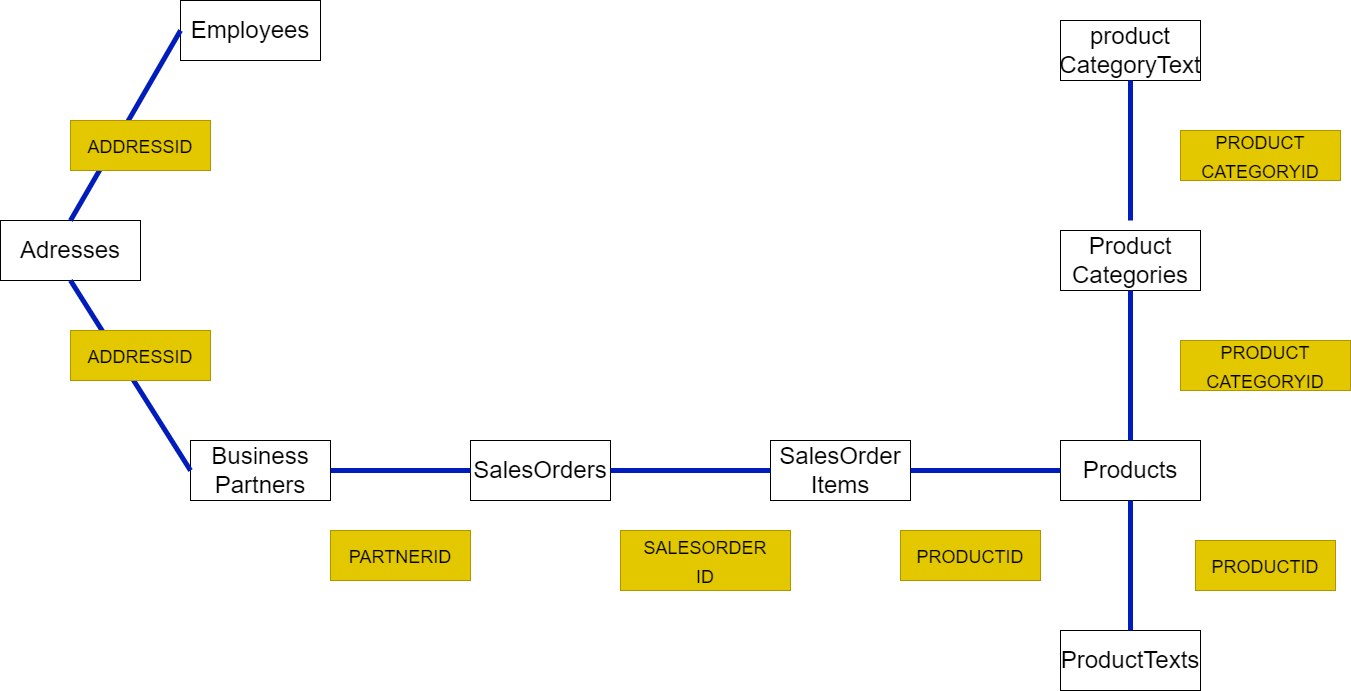

The diagram above was exported from draw.io. Its source (the exported page's mxGraphModel, read from the mxfile embedded in the PNG):
<mxGraphModel dx="1353" dy="1049" grid="1" gridSize="10" guides="1" tooltips="1" connect="1" arrows="1" fold="1" page="1" pageScale="1" pageWidth="850" pageHeight="1100" math="0" shadow="0">
  <root>
    <mxCell id="0" />
    <mxCell id="1" parent="0" />
    <mxCell id="3" value="&lt;font style=&quot;font-size: 24px;&quot;&gt;Adresses&lt;/font&gt;" style="rounded=0;whiteSpace=wrap;html=1;" vertex="1" parent="1">
      <mxGeometry x="10" y="250" width="140" height="60" as="geometry" />
    </mxCell>
    <mxCell id="9" value="&lt;font style=&quot;font-size: 24px;&quot;&gt;Product&lt;br&gt;Categories&lt;/font&gt;" style="rounded=0;whiteSpace=wrap;html=1;" vertex="1" parent="1">
      <mxGeometry x="1070" y="260" width="140" height="60" as="geometry" />
    </mxCell>
    <mxCell id="12" value="&lt;font style=&quot;font-size: 24px;&quot;&gt;product&lt;br&gt;CategoryText&lt;/font&gt;" style="rounded=0;whiteSpace=wrap;html=1;" vertex="1" parent="1">
      <mxGeometry x="1070" y="50" width="140" height="60" as="geometry" />
    </mxCell>
    <mxCell id="16" value="&lt;font style=&quot;font-size: 24px;&quot;&gt;Employees&lt;/font&gt;" style="rounded=0;whiteSpace=wrap;html=1;" vertex="1" parent="1">
      <mxGeometry x="190" y="30" width="140" height="60" as="geometry" />
    </mxCell>
    <mxCell id="17" value="&lt;font style=&quot;font-size: 24px;&quot;&gt;Business&lt;br&gt;Partners&lt;/font&gt;" style="rounded=0;whiteSpace=wrap;html=1;" vertex="1" parent="1">
      <mxGeometry x="200" y="470" width="140" height="60" as="geometry" />
    </mxCell>
    <mxCell id="18" value="&lt;font style=&quot;font-size: 24px;&quot;&gt;SalesOrders&lt;/font&gt;" style="rounded=0;whiteSpace=wrap;html=1;" vertex="1" parent="1">
      <mxGeometry x="480" y="470" width="140" height="60" as="geometry" />
    </mxCell>
    <mxCell id="19" value="&lt;font style=&quot;font-size: 24px;&quot;&gt;ProductTexts&lt;/font&gt;" style="rounded=0;whiteSpace=wrap;html=1;" vertex="1" parent="1">
      <mxGeometry x="1070" y="660" width="140" height="60" as="geometry" />
    </mxCell>
    <mxCell id="20" value="&lt;font style=&quot;font-size: 24px;&quot;&gt;Products&lt;/font&gt;" style="rounded=0;whiteSpace=wrap;html=1;" vertex="1" parent="1">
      <mxGeometry x="1070" y="470" width="140" height="60" as="geometry" />
    </mxCell>
    <mxCell id="7" value="&lt;font style=&quot;font-size: 24px;&quot;&gt;SalesOrder&lt;br&gt;Items&lt;/font&gt;" style="rounded=0;whiteSpace=wrap;html=1;" vertex="1" parent="1">
      <mxGeometry x="780" y="470" width="140" height="60" as="geometry" />
    </mxCell>
    <mxCell id="38" value="&lt;font style=&quot;font-size: 18px;&quot;&gt;PARTNERID&lt;/font&gt;" style="rounded=0;whiteSpace=wrap;html=1;fontSize=24;fillColor=#e3c800;fontColor=#000000;strokeColor=#B09500;" vertex="1" parent="1">
      <mxGeometry x="340" y="560" width="140" height="50" as="geometry" />
    </mxCell>
    <mxCell id="39" value="&lt;font style=&quot;font-size: 18px;&quot;&gt;SALESORDER&lt;br&gt;ID&lt;/font&gt;" style="rounded=0;whiteSpace=wrap;html=1;fontSize=24;fillColor=#e3c800;fontColor=#000000;strokeColor=#B09500;" vertex="1" parent="1">
      <mxGeometry x="630" y="560" width="170" height="60" as="geometry" />
    </mxCell>
    <mxCell id="40" value="&lt;font style=&quot;font-size: 18px;&quot;&gt;PRODUCTID&lt;/font&gt;" style="rounded=0;whiteSpace=wrap;html=1;fontSize=24;fillColor=#e3c800;fontColor=#000000;strokeColor=#B09500;" vertex="1" parent="1">
      <mxGeometry x="910" y="560" width="140" height="50" as="geometry" />
    </mxCell>
    <mxCell id="41" value="&lt;font style=&quot;font-size: 18px;&quot;&gt;PRODUCTID&lt;/font&gt;" style="rounded=0;whiteSpace=wrap;html=1;fontSize=24;fillColor=#e3c800;fontColor=#000000;strokeColor=#B09500;" vertex="1" parent="1">
      <mxGeometry x="1205" y="570" width="140" height="50" as="geometry" />
    </mxCell>
    <mxCell id="42" value="&lt;font style=&quot;font-size: 18px;&quot;&gt;PRODUCT&lt;br&gt;CATEGORYID&lt;/font&gt;" style="rounded=0;whiteSpace=wrap;html=1;fontSize=24;fillColor=#e3c800;fontColor=#000000;strokeColor=#B09500;" vertex="1" parent="1">
      <mxGeometry x="1190" y="370" width="170" height="50" as="geometry" />
    </mxCell>
    <mxCell id="43" value="&lt;font style=&quot;font-size: 18px;&quot;&gt;PRODUCT&lt;br&gt;CATEGORYID&lt;/font&gt;" style="rounded=0;whiteSpace=wrap;html=1;fontSize=24;fillColor=#e3c800;fontColor=#000000;strokeColor=#B09500;" vertex="1" parent="1">
      <mxGeometry x="1190" y="160" width="160" height="50" as="geometry" />
    </mxCell>
    <mxCell id="44" value="" style="endArrow=none;html=1;fontSize=24;entryX=0.5;entryY=1;entryDx=0;entryDy=0;fillColor=#0050ef;strokeColor=#001DBC;strokeWidth=5;" edge="1" parent="1" target="12">
      <mxGeometry width="50" height="50" relative="1" as="geometry">
        <mxPoint x="1140" y="250" as="sourcePoint" />
        <mxPoint x="680" y="220" as="targetPoint" />
      </mxGeometry>
    </mxCell>
    <mxCell id="47" value="" style="endArrow=none;html=1;fontSize=24;exitX=1;exitY=0.5;exitDx=0;exitDy=0;entryX=0;entryY=0.5;entryDx=0;entryDy=0;fillColor=#0050ef;strokeColor=#001DBC;strokeWidth=5;" edge="1" parent="1" source="17" target="18">
      <mxGeometry width="50" height="50" relative="1" as="geometry">
        <mxPoint x="630" y="270" as="sourcePoint" />
        <mxPoint x="680" y="220" as="targetPoint" />
      </mxGeometry>
    </mxCell>
    <mxCell id="49" value="" style="endArrow=none;html=1;fontSize=24;entryX=0.5;entryY=1;entryDx=0;entryDy=0;exitX=0;exitY=0.5;exitDx=0;exitDy=0;fillColor=#0050ef;strokeColor=#001DBC;strokeWidth=5;" edge="1" parent="1" source="17" target="3">
      <mxGeometry width="50" height="50" relative="1" as="geometry">
        <mxPoint x="190" y="490" as="sourcePoint" />
        <mxPoint x="370" y="290" as="targetPoint" />
      </mxGeometry>
    </mxCell>
    <mxCell id="50" value="" style="endArrow=none;html=1;fontSize=24;entryX=0.5;entryY=0;entryDx=0;entryDy=0;exitX=0;exitY=0.5;exitDx=0;exitDy=0;fillColor=#0050ef;strokeColor=#001DBC;strokeWidth=5;" edge="1" parent="1" source="16" target="3">
      <mxGeometry width="50" height="50" relative="1" as="geometry">
        <mxPoint x="210" y="510" as="sourcePoint" />
        <mxPoint x="90" y="320" as="targetPoint" />
      </mxGeometry>
    </mxCell>
    <mxCell id="51" value="" style="endArrow=none;html=1;fontSize=24;exitX=1;exitY=0.5;exitDx=0;exitDy=0;entryX=0;entryY=0.5;entryDx=0;entryDy=0;fillColor=#0050ef;strokeColor=#001DBC;strokeWidth=5;" edge="1" parent="1" source="18" target="7">
      <mxGeometry width="50" height="50" relative="1" as="geometry">
        <mxPoint x="710" y="330" as="sourcePoint" />
        <mxPoint x="690" y="230" as="targetPoint" />
      </mxGeometry>
    </mxCell>
    <mxCell id="52" value="" style="endArrow=none;html=1;fontSize=24;exitX=0.5;exitY=0;exitDx=0;exitDy=0;entryX=0.5;entryY=1;entryDx=0;entryDy=0;fillColor=#0050ef;strokeColor=#001DBC;strokeWidth=5;" edge="1" parent="1" source="20" target="9">
      <mxGeometry width="50" height="50" relative="1" as="geometry">
        <mxPoint x="710" y="330" as="sourcePoint" />
        <mxPoint x="690" y="230" as="targetPoint" />
      </mxGeometry>
    </mxCell>
    <mxCell id="53" value="" style="endArrow=none;html=1;fontSize=24;exitX=0.5;exitY=0;exitDx=0;exitDy=0;entryX=0.5;entryY=1;entryDx=0;entryDy=0;fillColor=#0050ef;strokeColor=#001DBC;strokeWidth=5;" edge="1" parent="1" source="19" target="20">
      <mxGeometry width="50" height="50" relative="1" as="geometry">
        <mxPoint x="720" y="340" as="sourcePoint" />
        <mxPoint x="700" y="240" as="targetPoint" />
      </mxGeometry>
    </mxCell>
    <mxCell id="54" value="" style="endArrow=none;html=1;fontSize=24;exitX=1;exitY=0.5;exitDx=0;exitDy=0;entryX=0;entryY=0.5;entryDx=0;entryDy=0;fillColor=#0050ef;strokeColor=#001DBC;strokeWidth=5;" edge="1" parent="1" source="7" target="20">
      <mxGeometry width="50" height="50" relative="1" as="geometry">
        <mxPoint x="730" y="350" as="sourcePoint" />
        <mxPoint x="710" y="250" as="targetPoint" />
      </mxGeometry>
    </mxCell>
    <mxCell id="34" value="&lt;font style=&quot;font-size: 18px;&quot;&gt;ADDRESSID&lt;/font&gt;" style="rounded=0;whiteSpace=wrap;html=1;fontSize=24;fillColor=#e3c800;fontColor=#000000;strokeColor=#B09500;gradientColor=none;glass=0;" vertex="1" parent="1">
      <mxGeometry x="80" y="360" width="140" height="50" as="geometry" />
    </mxCell>
    <mxCell id="33" value="&lt;font style=&quot;font-size: 18px;&quot;&gt;ADDRESSID&lt;/font&gt;" style="rounded=0;whiteSpace=wrap;html=1;fontSize=24;fillColor=#e3c800;fontColor=#000000;strokeColor=#B09500;" vertex="1" parent="1">
      <mxGeometry x="80" y="150" width="140" height="50" as="geometry" />
    </mxCell>
  </root>
</mxGraphModel>